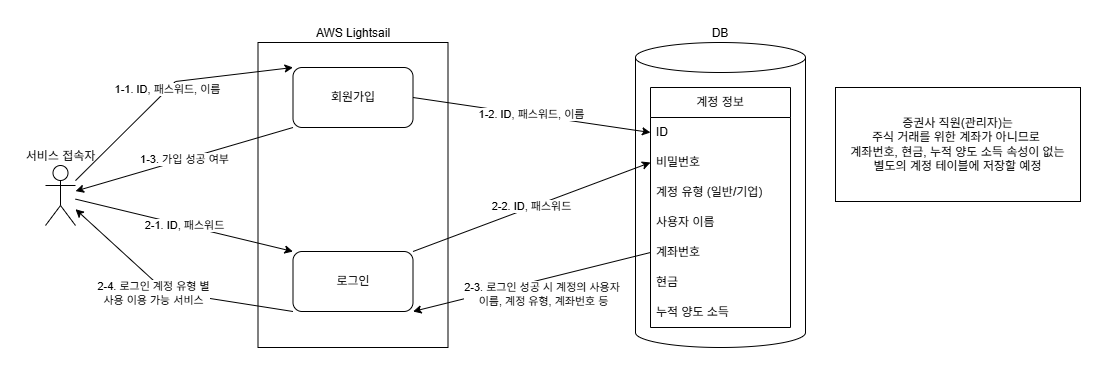

The diagram above was exported from draw.io. Its source (the exported page's mxGraphModel, read from the mxfile embedded in the PNG):
<mxGraphModel dx="1113" dy="702" grid="1" gridSize="10" guides="1" tooltips="1" connect="1" arrows="1" fold="1" page="1" pageScale="1" pageWidth="1169" pageHeight="827" math="0" shadow="0">
  <root>
    <mxCell id="0" />
    <mxCell id="1" parent="0" />
    <mxCell id="f7M5zOanM1BDbs-RPcWR-1" value="서비스 접속자" style="shape=umlActor;verticalLabelPosition=top;verticalAlign=bottom;html=1;outlineConnect=0;labelPosition=center;align=center;" parent="1" vertex="1">
      <mxGeometry x="120" y="384" width="30" height="60" as="geometry" />
    </mxCell>
    <mxCell id="f7M5zOanM1BDbs-RPcWR-2" value="AWS Lightsail" style="whiteSpace=wrap;html=1;labelPosition=center;verticalLabelPosition=top;align=center;verticalAlign=bottom;" parent="1" vertex="1">
      <mxGeometry x="332.5" y="261" width="190" height="305" as="geometry" />
    </mxCell>
    <mxCell id="f7M5zOanM1BDbs-RPcWR-3" value="회원가입" style="rounded=1;whiteSpace=wrap;html=1;" parent="1" vertex="1">
      <mxGeometry x="367.5" y="286" width="120" height="60" as="geometry" />
    </mxCell>
    <mxCell id="f7M5zOanM1BDbs-RPcWR-4" value="로그인" style="rounded=1;whiteSpace=wrap;html=1;" parent="1" vertex="1">
      <mxGeometry x="367.5" y="470" width="120" height="60" as="geometry" />
    </mxCell>
    <mxCell id="f7M5zOanM1BDbs-RPcWR-5" value="DB" style="shape=cylinder3;whiteSpace=wrap;html=1;boundedLbl=1;backgroundOutline=1;size=15;labelPosition=center;verticalLabelPosition=top;align=center;verticalAlign=bottom;labelBackgroundColor=default;" parent="1" vertex="1">
      <mxGeometry x="710" y="261" width="170" height="305" as="geometry" />
    </mxCell>
    <mxCell id="f7M5zOanM1BDbs-RPcWR-6" value="계정 정보" style="swimlane;fontStyle=0;childLayout=stackLayout;horizontal=1;startSize=30;horizontalStack=0;resizeParent=1;resizeParentMax=0;resizeLast=0;collapsible=1;marginBottom=0;whiteSpace=wrap;html=1;" parent="1" vertex="1">
      <mxGeometry x="725" y="306" width="140" height="240" as="geometry" />
    </mxCell>
    <mxCell id="f7M5zOanM1BDbs-RPcWR-7" value="ID" style="text;strokeColor=none;fillColor=none;align=left;verticalAlign=middle;spacingLeft=4;spacingRight=4;overflow=hidden;points=[[0,0.5],[1,0.5]];portConstraint=eastwest;rotatable=0;whiteSpace=wrap;html=1;" parent="f7M5zOanM1BDbs-RPcWR-6" vertex="1">
      <mxGeometry y="30" width="140" height="30" as="geometry" />
    </mxCell>
    <mxCell id="f7M5zOanM1BDbs-RPcWR-8" value="비밀번호" style="text;strokeColor=none;fillColor=none;align=left;verticalAlign=middle;spacingLeft=4;spacingRight=4;overflow=hidden;points=[[0,0.5],[1,0.5]];portConstraint=eastwest;rotatable=0;whiteSpace=wrap;html=1;" parent="f7M5zOanM1BDbs-RPcWR-6" vertex="1">
      <mxGeometry y="60" width="140" height="30" as="geometry" />
    </mxCell>
    <mxCell id="f7M5zOanM1BDbs-RPcWR-9" value="계정 유형 (일반/기업)" style="text;strokeColor=none;fillColor=none;align=left;verticalAlign=middle;spacingLeft=4;spacingRight=4;overflow=hidden;points=[[0,0.5],[1,0.5]];portConstraint=eastwest;rotatable=0;whiteSpace=wrap;html=1;" parent="f7M5zOanM1BDbs-RPcWR-6" vertex="1">
      <mxGeometry y="90" width="140" height="30" as="geometry" />
    </mxCell>
    <mxCell id="f7M5zOanM1BDbs-RPcWR-10" value="사용자 이름" style="text;strokeColor=none;fillColor=none;align=left;verticalAlign=middle;spacingLeft=4;spacingRight=4;overflow=hidden;points=[[0,0.5],[1,0.5]];portConstraint=eastwest;rotatable=0;whiteSpace=wrap;html=1;" parent="f7M5zOanM1BDbs-RPcWR-6" vertex="1">
      <mxGeometry y="120" width="140" height="30" as="geometry" />
    </mxCell>
    <mxCell id="f7M5zOanM1BDbs-RPcWR-11" value="계좌번호" style="text;strokeColor=none;fillColor=none;align=left;verticalAlign=middle;spacingLeft=4;spacingRight=4;overflow=hidden;points=[[0,0.5],[1,0.5]];portConstraint=eastwest;rotatable=0;whiteSpace=wrap;html=1;" parent="f7M5zOanM1BDbs-RPcWR-6" vertex="1">
      <mxGeometry y="150" width="140" height="30" as="geometry" />
    </mxCell>
    <mxCell id="f7M5zOanM1BDbs-RPcWR-12" value="현금" style="text;strokeColor=none;fillColor=none;align=left;verticalAlign=middle;spacingLeft=4;spacingRight=4;overflow=hidden;points=[[0,0.5],[1,0.5]];portConstraint=eastwest;rotatable=0;whiteSpace=wrap;html=1;" parent="f7M5zOanM1BDbs-RPcWR-6" vertex="1">
      <mxGeometry y="180" width="140" height="30" as="geometry" />
    </mxCell>
    <mxCell id="f7M5zOanM1BDbs-RPcWR-13" value="누적 양도 소득" style="text;strokeColor=none;fillColor=none;align=left;verticalAlign=middle;spacingLeft=4;spacingRight=4;overflow=hidden;points=[[0,0.5],[1,0.5]];portConstraint=eastwest;rotatable=0;whiteSpace=wrap;html=1;" parent="f7M5zOanM1BDbs-RPcWR-6" vertex="1">
      <mxGeometry y="210" width="140" height="30" as="geometry" />
    </mxCell>
    <mxCell id="BQama0_L43LPSYZVUYQw-1" value="1-1. ID, 패스워드, 이름" style="endArrow=classic;html=1;rounded=0;entryX=0;entryY=0;entryDx=0;entryDy=0;" parent="1" source="f7M5zOanM1BDbs-RPcWR-1" target="f7M5zOanM1BDbs-RPcWR-3" edge="1">
      <mxGeometry width="50" height="50" relative="1" as="geometry">
        <mxPoint x="190" y="366" as="sourcePoint" />
        <mxPoint x="240" y="316" as="targetPoint" />
        <Array as="points">
          <mxPoint x="250" y="300" />
        </Array>
      </mxGeometry>
    </mxCell>
    <mxCell id="BQama0_L43LPSYZVUYQw-2" value="2-1. ID, 패스워드" style="endArrow=classic;html=1;rounded=0;entryX=0;entryY=0;entryDx=0;entryDy=0;" parent="1" source="f7M5zOanM1BDbs-RPcWR-1" target="f7M5zOanM1BDbs-RPcWR-4" edge="1">
      <mxGeometry width="50" height="50" relative="1" as="geometry">
        <mxPoint x="220" y="526" as="sourcePoint" />
        <mxPoint x="270" y="476" as="targetPoint" />
      </mxGeometry>
    </mxCell>
    <mxCell id="BQama0_L43LPSYZVUYQw-3" value="1-2. ID, 패스워드, 이름" style="endArrow=classic;html=1;rounded=0;exitX=1;exitY=0.5;exitDx=0;exitDy=0;entryX=0;entryY=0.5;entryDx=0;entryDy=0;" parent="1" source="f7M5zOanM1BDbs-RPcWR-3" target="f7M5zOanM1BDbs-RPcWR-7" edge="1">
      <mxGeometry width="50" height="50" relative="1" as="geometry">
        <mxPoint x="550" y="326" as="sourcePoint" />
        <mxPoint x="600" y="276" as="targetPoint" />
      </mxGeometry>
    </mxCell>
    <mxCell id="BQama0_L43LPSYZVUYQw-4" value="증권사 직원(관리자)는&lt;div&gt;주식 거래를 위한 계좌가 아니므로&amp;nbsp;&lt;/div&gt;&lt;div&gt;계좌번호, 현금, 누적 양도 소득 속성이 없는&lt;/div&gt;&lt;div&gt;별도의&amp;nbsp;&lt;span style=&quot;background-color: transparent; color: light-dark(rgb(0, 0, 0), rgb(255, 255, 255));&quot;&gt;계정 테이블에 저장할 예정&lt;/span&gt;&lt;/div&gt;" style="rounded=0;whiteSpace=wrap;html=1;" parent="1" vertex="1">
      <mxGeometry x="910" y="306" width="245" height="114" as="geometry" />
    </mxCell>
    <mxCell id="BQama0_L43LPSYZVUYQw-6" value="1-3. 가입 성공 여부" style="endArrow=classic;html=1;rounded=0;exitX=0;exitY=1;exitDx=0;exitDy=0;" parent="1" source="f7M5zOanM1BDbs-RPcWR-3" target="f7M5zOanM1BDbs-RPcWR-1" edge="1">
      <mxGeometry width="50" height="50" relative="1" as="geometry">
        <mxPoint x="270" y="416" as="sourcePoint" />
        <mxPoint x="320" y="366" as="targetPoint" />
      </mxGeometry>
    </mxCell>
    <mxCell id="BQama0_L43LPSYZVUYQw-7" value="2-2. ID, 패스워드" style="endArrow=classic;html=1;rounded=0;exitX=1;exitY=0;exitDx=0;exitDy=0;entryX=0;entryY=0.5;entryDx=0;entryDy=0;" parent="1" source="f7M5zOanM1BDbs-RPcWR-4" target="f7M5zOanM1BDbs-RPcWR-8" edge="1">
      <mxGeometry width="50" height="50" relative="1" as="geometry">
        <mxPoint x="560" y="496" as="sourcePoint" />
        <mxPoint x="610" y="446" as="targetPoint" />
      </mxGeometry>
    </mxCell>
    <mxCell id="BQama0_L43LPSYZVUYQw-8" value="2-3. 로그인 &lt;span style=&quot;background-color: light-dark(#ffffff, var(--ge-dark-color, #121212)); color: light-dark(rgb(0, 0, 0), rgb(255, 255, 255));&quot;&gt;성공 시 계정의 사용자&amp;nbsp;&lt;/span&gt;&lt;div&gt;이름, 계정 유형, 계좌번호 등&lt;/div&gt;" style="endArrow=classic;html=1;rounded=0;exitX=0;exitY=0.5;exitDx=0;exitDy=0;entryX=1;entryY=1;entryDx=0;entryDy=0;" parent="1" source="f7M5zOanM1BDbs-RPcWR-11" target="f7M5zOanM1BDbs-RPcWR-4" edge="1">
      <mxGeometry x="-0.0675" y="16" width="50" height="50" relative="1" as="geometry">
        <mxPoint x="560" y="566" as="sourcePoint" />
        <mxPoint x="610" y="516" as="targetPoint" />
        <mxPoint y="-1" as="offset" />
      </mxGeometry>
    </mxCell>
    <mxCell id="BQama0_L43LPSYZVUYQw-9" value="2-4. 로그인 계정 유형 별&lt;div&gt;사용 이용 가능 서비스&lt;/div&gt;" style="endArrow=classic;html=1;rounded=0;exitX=0;exitY=1;exitDx=0;exitDy=0;" parent="1" source="f7M5zOanM1BDbs-RPcWR-4" target="f7M5zOanM1BDbs-RPcWR-1" edge="1">
      <mxGeometry x="0.0894" y="10" width="50" height="50" relative="1" as="geometry">
        <mxPoint x="120" y="566" as="sourcePoint" />
        <mxPoint x="170" y="516" as="targetPoint" />
        <Array as="points">
          <mxPoint x="240" y="510" />
        </Array>
        <mxPoint as="offset" />
      </mxGeometry>
    </mxCell>
  </root>
</mxGraphModel>